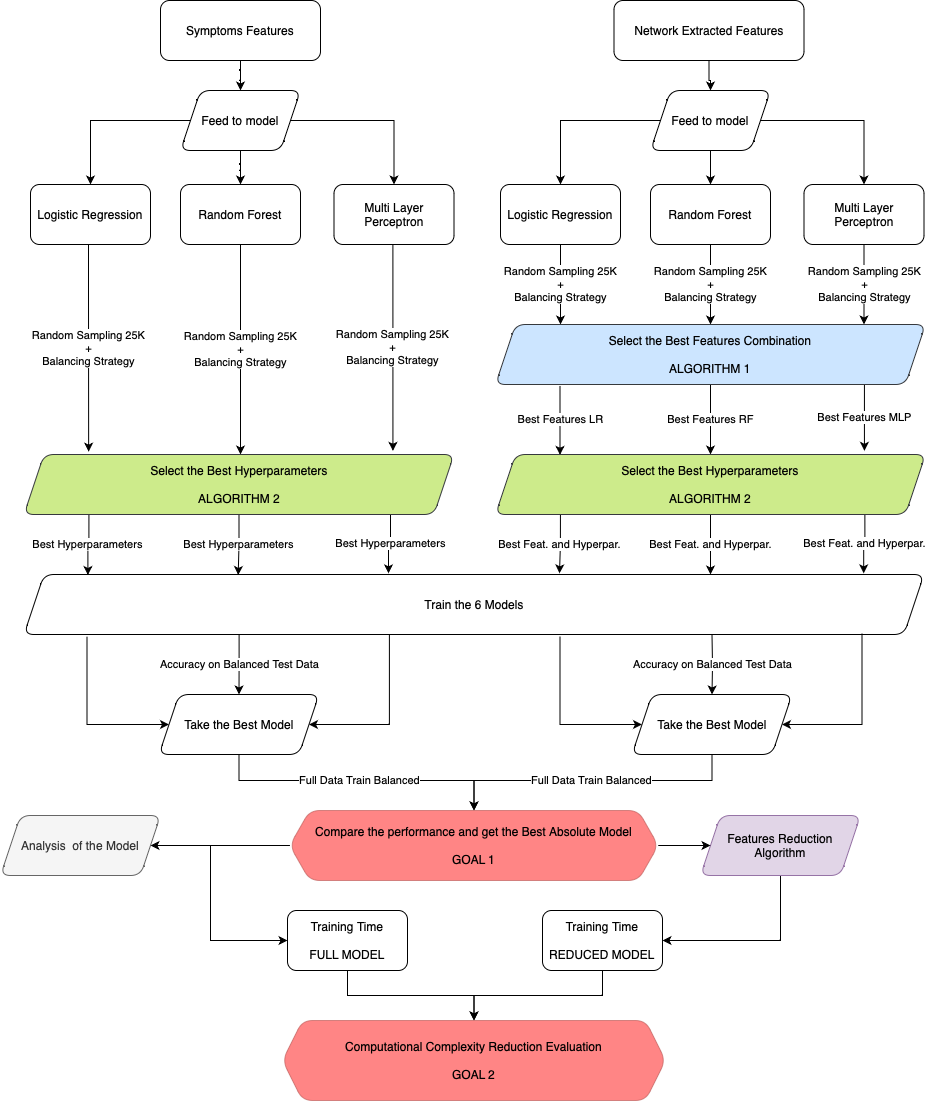

The diagram above was exported from draw.io. Its source (the exported page's mxGraphModel, read from the mxfile embedded in the PNG):
<mxGraphModel dx="1095" dy="727" grid="1" gridSize="10" guides="1" tooltips="1" connect="1" arrows="1" fold="1" page="1" pageScale="1" pageWidth="827" pageHeight="1169" math="0" shadow="0">
  <root>
    <mxCell id="0" />
    <mxCell id="1" parent="0" />
    <mxCell id="xBHE_NZwL9KiMgc2-96D-6" value="" style="edgeStyle=orthogonalEdgeStyle;rounded=0;orthogonalLoop=1;jettySize=auto;html=1;" parent="1" source="xBHE_NZwL9KiMgc2-96D-1" target="xBHE_NZwL9KiMgc2-96D-5" edge="1">
      <mxGeometry relative="1" as="geometry" />
    </mxCell>
    <mxCell id="xBHE_NZwL9KiMgc2-96D-1" value="Symptoms&amp;nbsp;Features" style="rounded=1;whiteSpace=wrap;html=1;" parent="1" vertex="1">
      <mxGeometry x="180" y="160" width="160" height="60" as="geometry" />
    </mxCell>
    <mxCell id="xBHE_NZwL9KiMgc2-96D-20" value="" style="edgeStyle=orthogonalEdgeStyle;rounded=0;orthogonalLoop=1;jettySize=auto;html=1;" parent="1" source="xBHE_NZwL9KiMgc2-96D-2" target="xBHE_NZwL9KiMgc2-96D-16" edge="1">
      <mxGeometry relative="1" as="geometry" />
    </mxCell>
    <mxCell id="xBHE_NZwL9KiMgc2-96D-2" value="Network Extracted Features" style="rounded=1;whiteSpace=wrap;html=1;" parent="1" vertex="1">
      <mxGeometry x="633.5" y="160" width="190" height="60" as="geometry" />
    </mxCell>
    <mxCell id="xBHE_NZwL9KiMgc2-96D-8" value="" style="edgeStyle=orthogonalEdgeStyle;rounded=0;orthogonalLoop=1;jettySize=auto;html=1;" parent="1" source="xBHE_NZwL9KiMgc2-96D-5" target="xBHE_NZwL9KiMgc2-96D-7" edge="1">
      <mxGeometry relative="1" as="geometry" />
    </mxCell>
    <mxCell id="xBHE_NZwL9KiMgc2-96D-10" value="" style="edgeStyle=orthogonalEdgeStyle;rounded=0;orthogonalLoop=1;jettySize=auto;html=1;" parent="1" source="xBHE_NZwL9KiMgc2-96D-5" target="xBHE_NZwL9KiMgc2-96D-9" edge="1">
      <mxGeometry relative="1" as="geometry" />
    </mxCell>
    <mxCell id="xBHE_NZwL9KiMgc2-96D-12" value="" style="edgeStyle=orthogonalEdgeStyle;rounded=0;orthogonalLoop=1;jettySize=auto;html=1;" parent="1" source="xBHE_NZwL9KiMgc2-96D-5" target="xBHE_NZwL9KiMgc2-96D-11" edge="1">
      <mxGeometry relative="1" as="geometry" />
    </mxCell>
    <mxCell id="xBHE_NZwL9KiMgc2-96D-5" value="Feed to model" style="shape=parallelogram;perimeter=parallelogramPerimeter;whiteSpace=wrap;html=1;fixedSize=1;rounded=1;" parent="1" vertex="1">
      <mxGeometry x="200" y="250" width="120" height="60" as="geometry" />
    </mxCell>
    <mxCell id="xBHE_NZwL9KiMgc2-96D-7" value="Logistic Regression" style="rounded=1;whiteSpace=wrap;html=1;" parent="1" vertex="1">
      <mxGeometry x="50" y="344" width="120" height="60" as="geometry" />
    </mxCell>
    <mxCell id="xBHE_NZwL9KiMgc2-96D-9" value="Random Forest" style="rounded=1;whiteSpace=wrap;html=1;" parent="1" vertex="1">
      <mxGeometry x="200" y="344" width="120" height="60" as="geometry" />
    </mxCell>
    <mxCell id="xBHE_NZwL9KiMgc2-96D-11" value="Multi Layer Perceptron" style="rounded=1;whiteSpace=wrap;html=1;" parent="1" vertex="1">
      <mxGeometry x="353.5" y="344" width="120" height="60" as="geometry" />
    </mxCell>
    <mxCell id="xBHE_NZwL9KiMgc2-96D-13" value="" style="edgeStyle=orthogonalEdgeStyle;rounded=0;orthogonalLoop=1;jettySize=auto;html=1;" parent="1" source="xBHE_NZwL9KiMgc2-96D-16" target="xBHE_NZwL9KiMgc2-96D-17" edge="1">
      <mxGeometry relative="1" as="geometry" />
    </mxCell>
    <mxCell id="xBHE_NZwL9KiMgc2-96D-14" value="" style="edgeStyle=orthogonalEdgeStyle;rounded=0;orthogonalLoop=1;jettySize=auto;html=1;" parent="1" source="xBHE_NZwL9KiMgc2-96D-16" target="xBHE_NZwL9KiMgc2-96D-18" edge="1">
      <mxGeometry relative="1" as="geometry">
        <Array as="points">
          <mxPoint x="730" y="330" />
          <mxPoint x="730" y="330" />
        </Array>
      </mxGeometry>
    </mxCell>
    <mxCell id="xBHE_NZwL9KiMgc2-96D-15" value="" style="edgeStyle=orthogonalEdgeStyle;rounded=0;orthogonalLoop=1;jettySize=auto;html=1;" parent="1" source="xBHE_NZwL9KiMgc2-96D-16" target="xBHE_NZwL9KiMgc2-96D-19" edge="1">
      <mxGeometry relative="1" as="geometry" />
    </mxCell>
    <mxCell id="xBHE_NZwL9KiMgc2-96D-16" value="Feed to model" style="shape=parallelogram;perimeter=parallelogramPerimeter;whiteSpace=wrap;html=1;fixedSize=1;rounded=1;" parent="1" vertex="1">
      <mxGeometry x="670" y="250" width="120" height="60" as="geometry" />
    </mxCell>
    <mxCell id="xBHE_NZwL9KiMgc2-96D-22" value="Random Sampling 25K&lt;br style=&quot;border-color: var(--border-color);&quot;&gt;+&lt;br style=&quot;border-color: var(--border-color);&quot;&gt;Balancing Strategy" style="edgeStyle=orthogonalEdgeStyle;rounded=0;orthogonalLoop=1;jettySize=auto;html=1;" parent="1" source="xBHE_NZwL9KiMgc2-96D-17" target="xBHE_NZwL9KiMgc2-96D-21" edge="1">
      <mxGeometry relative="1" as="geometry">
        <Array as="points">
          <mxPoint x="580" y="454" />
          <mxPoint x="580" y="454" />
        </Array>
      </mxGeometry>
    </mxCell>
    <mxCell id="xBHE_NZwL9KiMgc2-96D-17" value="Logistic Regression" style="rounded=1;whiteSpace=wrap;html=1;" parent="1" vertex="1">
      <mxGeometry x="520" y="344" width="120" height="60" as="geometry" />
    </mxCell>
    <mxCell id="xBHE_NZwL9KiMgc2-96D-23" value="Random Sampling 25K&lt;br style=&quot;border-color: var(--border-color);&quot;&gt;+&lt;br style=&quot;border-color: var(--border-color);&quot;&gt;Balancing Strategy" style="edgeStyle=orthogonalEdgeStyle;rounded=0;orthogonalLoop=1;jettySize=auto;html=1;" parent="1" source="xBHE_NZwL9KiMgc2-96D-18" target="xBHE_NZwL9KiMgc2-96D-21" edge="1">
      <mxGeometry relative="1" as="geometry">
        <mxPoint as="offset" />
      </mxGeometry>
    </mxCell>
    <mxCell id="xBHE_NZwL9KiMgc2-96D-18" value="Random Forest" style="rounded=1;whiteSpace=wrap;html=1;" parent="1" vertex="1">
      <mxGeometry x="670" y="344" width="120" height="60" as="geometry" />
    </mxCell>
    <mxCell id="xBHE_NZwL9KiMgc2-96D-24" value="Random Sampling 25K&lt;br style=&quot;border-color: var(--border-color);&quot;&gt;+&lt;br style=&quot;border-color: var(--border-color);&quot;&gt;Balancing Strategy" style="edgeStyle=orthogonalEdgeStyle;rounded=0;orthogonalLoop=1;jettySize=auto;html=1;" parent="1" source="xBHE_NZwL9KiMgc2-96D-19" target="xBHE_NZwL9KiMgc2-96D-21" edge="1">
      <mxGeometry relative="1" as="geometry">
        <Array as="points">
          <mxPoint x="884" y="464" />
          <mxPoint x="884" y="464" />
        </Array>
      </mxGeometry>
    </mxCell>
    <mxCell id="xBHE_NZwL9KiMgc2-96D-19" value="Multi Layer Perceptron" style="rounded=1;whiteSpace=wrap;html=1;" parent="1" vertex="1">
      <mxGeometry x="823.5" y="344" width="120" height="60" as="geometry" />
    </mxCell>
    <mxCell id="xBHE_NZwL9KiMgc2-96D-30" value="&lt;span style=&quot;caret-color: rgb(0, 0, 0); color: rgb(0, 0, 0); font-family: Helvetica; font-size: 11px; font-style: normal; font-variant-caps: normal; font-weight: 400; letter-spacing: normal; text-align: center; text-indent: 0px; text-transform: none; word-spacing: 0px; -webkit-text-stroke-width: 0px; background-color: rgb(255, 255, 255); text-decoration: none; float: none; display: inline !important;&quot;&gt;Best Features RF&lt;/span&gt;" style="edgeStyle=orthogonalEdgeStyle;rounded=0;orthogonalLoop=1;jettySize=auto;html=1;" parent="1" source="xBHE_NZwL9KiMgc2-96D-21" target="xBHE_NZwL9KiMgc2-96D-29" edge="1">
      <mxGeometry relative="1" as="geometry" />
    </mxCell>
    <mxCell id="xBHE_NZwL9KiMgc2-96D-32" value="&lt;span style=&quot;caret-color: rgb(0, 0, 0); color: rgb(0, 0, 0); font-family: Helvetica; font-size: 11px; font-style: normal; font-variant-caps: normal; font-weight: 400; letter-spacing: normal; text-align: center; text-indent: 0px; text-transform: none; word-spacing: 0px; -webkit-text-stroke-width: 0px; background-color: rgb(255, 255, 255); text-decoration: none; float: none; display: inline !important;&quot;&gt;Best Features MLP&lt;/span&gt;" style="edgeStyle=orthogonalEdgeStyle;rounded=0;orthogonalLoop=1;jettySize=auto;html=1;entryX=0.851;entryY=-0.061;entryDx=0;entryDy=0;entryPerimeter=0;" parent="1" edge="1">
      <mxGeometry x="-0.0051" relative="1" as="geometry">
        <mxPoint x="883.9300000000001" y="544" as="sourcePoint" />
        <mxPoint x="883.9300000000001" y="610.3399999999999" as="targetPoint" />
        <Array as="points">
          <mxPoint x="884" y="544" />
          <mxPoint x="884" y="544" />
        </Array>
        <mxPoint as="offset" />
      </mxGeometry>
    </mxCell>
    <mxCell id="xBHE_NZwL9KiMgc2-96D-56" value="Best Features LR" style="edgeStyle=orthogonalEdgeStyle;rounded=0;orthogonalLoop=1;jettySize=auto;html=1;entryX=0.15;entryY=0.006;entryDx=0;entryDy=0;entryPerimeter=0;exitX=0.15;exitY=1.024;exitDx=0;exitDy=0;exitPerimeter=0;" parent="1" source="xBHE_NZwL9KiMgc2-96D-21" target="xBHE_NZwL9KiMgc2-96D-29" edge="1">
      <mxGeometry x="-0.0133" relative="1" as="geometry">
        <mxPoint x="425" y="514" as="targetPoint" />
        <mxPoint as="offset" />
      </mxGeometry>
    </mxCell>
    <mxCell id="xBHE_NZwL9KiMgc2-96D-21" value="Select the Best Features Combination&lt;br&gt;&lt;br&gt;ALGORITHM 1" style="shape=parallelogram;perimeter=parallelogramPerimeter;whiteSpace=wrap;html=1;fixedSize=1;rounded=1;fillColor=#cce5ff;strokeColor=#36393d;" parent="1" vertex="1">
      <mxGeometry x="515" y="484" width="430" height="60" as="geometry" />
    </mxCell>
    <mxCell id="xBHE_NZwL9KiMgc2-96D-43" value="Best Feat. and Hyperpar." style="edgeStyle=orthogonalEdgeStyle;rounded=0;orthogonalLoop=1;jettySize=auto;html=1;" parent="1" source="xBHE_NZwL9KiMgc2-96D-29" target="xBHE_NZwL9KiMgc2-96D-39" edge="1">
      <mxGeometry relative="1" as="geometry">
        <Array as="points">
          <mxPoint x="730" y="724" />
          <mxPoint x="730" y="724" />
        </Array>
        <mxPoint as="offset" />
      </mxGeometry>
    </mxCell>
    <mxCell id="xBHE_NZwL9KiMgc2-96D-46" value="Best Feat. and Hyperpar." style="edgeStyle=orthogonalEdgeStyle;rounded=0;orthogonalLoop=1;jettySize=auto;html=1;entryX=0.595;entryY=-0.019;entryDx=0;entryDy=0;entryPerimeter=0;exitX=0.151;exitY=1.008;exitDx=0;exitDy=0;exitPerimeter=0;" parent="1" source="xBHE_NZwL9KiMgc2-96D-29" target="xBHE_NZwL9KiMgc2-96D-39" edge="1">
      <mxGeometry relative="1" as="geometry" />
    </mxCell>
    <mxCell id="xBHE_NZwL9KiMgc2-96D-58" value="Best Feat. and Hyperpar." style="edgeStyle=orthogonalEdgeStyle;rounded=0;orthogonalLoop=1;jettySize=auto;html=1;entryX=0.933;entryY=-0.019;entryDx=0;entryDy=0;entryPerimeter=0;exitX=0.859;exitY=0.988;exitDx=0;exitDy=0;exitPerimeter=0;" parent="1" source="xBHE_NZwL9KiMgc2-96D-29" target="xBHE_NZwL9KiMgc2-96D-39" edge="1">
      <mxGeometry relative="1" as="geometry">
        <mxPoint x="1035" y="644" as="targetPoint" />
      </mxGeometry>
    </mxCell>
    <mxCell id="xBHE_NZwL9KiMgc2-96D-29" value="Select the Best Hyperparameters&lt;br&gt;&lt;br&gt;ALGORITHM 2" style="shape=parallelogram;perimeter=parallelogramPerimeter;whiteSpace=wrap;html=1;fixedSize=1;rounded=1;fillColor=#cdeb8b;strokeColor=#36393d;" parent="1" vertex="1">
      <mxGeometry x="515" y="614" width="430" height="60" as="geometry" />
    </mxCell>
    <mxCell id="xBHE_NZwL9KiMgc2-96D-35" value="Random Sampling 25K&lt;br style=&quot;border-color: var(--border-color);&quot;&gt;+&lt;br style=&quot;border-color: var(--border-color);&quot;&gt;Balancing Strategy" style="edgeStyle=orthogonalEdgeStyle;rounded=0;orthogonalLoop=1;jettySize=auto;html=1;exitX=0.5;exitY=1;exitDx=0;exitDy=0;" parent="1" source="xBHE_NZwL9KiMgc2-96D-9" target="xBHE_NZwL9KiMgc2-96D-38" edge="1">
      <mxGeometry relative="1" as="geometry">
        <mxPoint x="258.5" y="544" as="sourcePoint" />
        <Array as="points">
          <mxPoint x="260" y="564" />
          <mxPoint x="260" y="564" />
        </Array>
        <mxPoint as="offset" />
      </mxGeometry>
    </mxCell>
    <mxCell id="xBHE_NZwL9KiMgc2-96D-36" value="Random Sampling 25K&lt;br style=&quot;border-color: var(--border-color);&quot;&gt;+&lt;br style=&quot;border-color: var(--border-color);&quot;&gt;Balancing Strategy" style="edgeStyle=orthogonalEdgeStyle;rounded=0;orthogonalLoop=1;jettySize=auto;html=1;entryX=0.851;entryY=-0.061;entryDx=0;entryDy=0;entryPerimeter=0;exitX=0.5;exitY=1;exitDx=0;exitDy=0;" parent="1" source="xBHE_NZwL9KiMgc2-96D-11" edge="1">
      <mxGeometry relative="1" as="geometry">
        <mxPoint x="412.43000000000006" y="544" as="sourcePoint" />
        <mxPoint x="412.43000000000006" y="610.3399999999999" as="targetPoint" />
        <Array as="points">
          <mxPoint x="413" y="404" />
        </Array>
      </mxGeometry>
    </mxCell>
    <mxCell id="xBHE_NZwL9KiMgc2-96D-37" value="&lt;span style=&quot;caret-color: rgb(0, 0, 0); color: rgb(0, 0, 0); font-family: Helvetica; font-size: 11px; font-style: normal; font-variant-caps: normal; font-weight: 400; letter-spacing: normal; text-align: center; text-indent: 0px; text-transform: none; word-spacing: 0px; -webkit-text-stroke-width: 0px; background-color: rgb(255, 255, 255); text-decoration: none; float: none; display: inline !important;&quot;&gt;Random Sampling 25K&lt;br&gt;+&lt;br&gt;Balancing Strategy&lt;br&gt;&lt;/span&gt;" style="edgeStyle=orthogonalEdgeStyle;rounded=0;orthogonalLoop=1;jettySize=auto;html=1;entryX=0.155;entryY=-0.047;entryDx=0;entryDy=0;entryPerimeter=0;" parent="1" source="xBHE_NZwL9KiMgc2-96D-7" edge="1">
      <mxGeometry relative="1" as="geometry">
        <mxPoint x="108.15000000000009" y="544" as="sourcePoint" />
        <mxPoint x="108.15000000000009" y="611.1799999999998" as="targetPoint" />
        <Array as="points">
          <mxPoint x="108" y="454" />
          <mxPoint x="108" y="454" />
        </Array>
      </mxGeometry>
    </mxCell>
    <mxCell id="xBHE_NZwL9KiMgc2-96D-50" value="Best Hyperparameters" style="edgeStyle=orthogonalEdgeStyle;rounded=0;orthogonalLoop=1;jettySize=auto;html=1;entryX=0.405;entryY=-0.019;entryDx=0;entryDy=0;entryPerimeter=0;exitX=0.856;exitY=0.994;exitDx=0;exitDy=0;exitPerimeter=0;" parent="1" source="xBHE_NZwL9KiMgc2-96D-38" target="xBHE_NZwL9KiMgc2-96D-39" edge="1">
      <mxGeometry relative="1" as="geometry">
        <Array as="points">
          <mxPoint x="410" y="674" />
          <mxPoint x="410" y="704" />
        </Array>
      </mxGeometry>
    </mxCell>
    <mxCell id="xBHE_NZwL9KiMgc2-96D-52" value="Best Hyperparameters" style="edgeStyle=orthogonalEdgeStyle;rounded=0;orthogonalLoop=1;jettySize=auto;html=1;entryX=0.238;entryY=0.008;entryDx=0;entryDy=0;entryPerimeter=0;" parent="1" source="xBHE_NZwL9KiMgc2-96D-38" target="xBHE_NZwL9KiMgc2-96D-39" edge="1">
      <mxGeometry relative="1" as="geometry" />
    </mxCell>
    <mxCell id="xBHE_NZwL9KiMgc2-96D-54" value="Best Hyperparameters" style="edgeStyle=orthogonalEdgeStyle;rounded=0;orthogonalLoop=1;jettySize=auto;html=1;entryX=0.071;entryY=0.008;entryDx=0;entryDy=0;entryPerimeter=0;exitX=0.151;exitY=1.008;exitDx=0;exitDy=0;exitPerimeter=0;" parent="1" source="xBHE_NZwL9KiMgc2-96D-38" target="xBHE_NZwL9KiMgc2-96D-39" edge="1">
      <mxGeometry x="0.0164" relative="1" as="geometry">
        <mxPoint x="-191.5" y="644" as="targetPoint" />
        <mxPoint as="offset" />
      </mxGeometry>
    </mxCell>
    <mxCell id="xBHE_NZwL9KiMgc2-96D-38" value="Select the Best Hyperparameters&lt;br&gt;&lt;br&gt;ALGORITHM 2" style="shape=parallelogram;perimeter=parallelogramPerimeter;whiteSpace=wrap;html=1;fixedSize=1;rounded=1;fillColor=#cdeb8b;strokeColor=#36393d;" parent="1" vertex="1">
      <mxGeometry x="43.5" y="614" width="430" height="60" as="geometry" />
    </mxCell>
    <mxCell id="xBHE_NZwL9KiMgc2-96D-60" value="Accuracy on Balanced Test Data" style="edgeStyle=orthogonalEdgeStyle;rounded=0;orthogonalLoop=1;jettySize=auto;html=1;exitX=0.239;exitY=0.994;exitDx=0;exitDy=0;exitPerimeter=0;" parent="1" source="xBHE_NZwL9KiMgc2-96D-39" target="xBHE_NZwL9KiMgc2-96D-59" edge="1">
      <mxGeometry relative="1" as="geometry" />
    </mxCell>
    <mxCell id="xBHE_NZwL9KiMgc2-96D-62" value="" style="edgeStyle=orthogonalEdgeStyle;rounded=0;orthogonalLoop=1;jettySize=auto;html=1;exitX=0.406;exitY=0.981;exitDx=0;exitDy=0;exitPerimeter=0;entryX=1;entryY=0.5;entryDx=0;entryDy=0;" parent="1" source="xBHE_NZwL9KiMgc2-96D-39" target="xBHE_NZwL9KiMgc2-96D-59" edge="1">
      <mxGeometry relative="1" as="geometry">
        <mxPoint x="493.5" y="874" as="targetPoint" />
        <Array as="points">
          <mxPoint x="408.5" y="884" />
        </Array>
      </mxGeometry>
    </mxCell>
    <mxCell id="xBHE_NZwL9KiMgc2-96D-64" value="" style="edgeStyle=orthogonalEdgeStyle;rounded=0;orthogonalLoop=1;jettySize=auto;html=1;exitX=0.07;exitY=1.036;exitDx=0;exitDy=0;exitPerimeter=0;entryX=0;entryY=0.5;entryDx=0;entryDy=0;" parent="1" source="xBHE_NZwL9KiMgc2-96D-39" target="xBHE_NZwL9KiMgc2-96D-59" edge="1">
      <mxGeometry relative="1" as="geometry">
        <mxPoint x="-426.5" y="764" as="targetPoint" />
        <Array as="points">
          <mxPoint x="106.5" y="884" />
        </Array>
      </mxGeometry>
    </mxCell>
    <mxCell id="xBHE_NZwL9KiMgc2-96D-39" value="Train the 6 Models" style="shape=parallelogram;perimeter=parallelogramPerimeter;whiteSpace=wrap;html=1;fixedSize=1;rounded=1;" parent="1" vertex="1">
      <mxGeometry x="43.5" y="734" width="900" height="60" as="geometry" />
    </mxCell>
    <mxCell id="xBHE_NZwL9KiMgc2-96D-71" value="Full Data Train Balanced" style="edgeStyle=orthogonalEdgeStyle;rounded=0;orthogonalLoop=1;jettySize=auto;html=1;entryX=0.5;entryY=0;entryDx=0;entryDy=0;" parent="1" source="xBHE_NZwL9KiMgc2-96D-59" target="xBHE_NZwL9KiMgc2-96D-90" edge="1">
      <mxGeometry x="0.0034" relative="1" as="geometry">
        <mxPoint x="493.5" y="974" as="targetPoint" />
        <Array as="points">
          <mxPoint x="258" y="940" />
          <mxPoint x="494" y="940" />
        </Array>
        <mxPoint as="offset" />
      </mxGeometry>
    </mxCell>
    <mxCell id="xBHE_NZwL9KiMgc2-96D-59" value="Take the Best Model" style="shape=parallelogram;perimeter=parallelogramPerimeter;whiteSpace=wrap;html=1;fixedSize=1;rounded=1;" parent="1" vertex="1">
      <mxGeometry x="178.5" y="854" width="160" height="60" as="geometry" />
    </mxCell>
    <mxCell id="xBHE_NZwL9KiMgc2-96D-65" value="Accuracy on Balanced Test Data" style="edgeStyle=orthogonalEdgeStyle;rounded=0;orthogonalLoop=1;jettySize=auto;html=1;exitX=0.239;exitY=0.994;exitDx=0;exitDy=0;exitPerimeter=0;" parent="1" target="xBHE_NZwL9KiMgc2-96D-68" edge="1">
      <mxGeometry x="-0.0083" relative="1" as="geometry">
        <mxPoint x="731.5" y="794" as="sourcePoint" />
        <mxPoint as="offset" />
      </mxGeometry>
    </mxCell>
    <mxCell id="xBHE_NZwL9KiMgc2-96D-66" value="" style="edgeStyle=orthogonalEdgeStyle;rounded=0;orthogonalLoop=1;jettySize=auto;html=1;exitX=0.406;exitY=0.981;exitDx=0;exitDy=0;exitPerimeter=0;entryX=1;entryY=0.5;entryDx=0;entryDy=0;" parent="1" target="xBHE_NZwL9KiMgc2-96D-68" edge="1">
      <mxGeometry relative="1" as="geometry">
        <mxPoint x="881.5" y="793" as="sourcePoint" />
        <mxPoint x="966.5" y="874" as="targetPoint" />
        <Array as="points">
          <mxPoint x="881.5" y="884" />
        </Array>
      </mxGeometry>
    </mxCell>
    <mxCell id="xBHE_NZwL9KiMgc2-96D-67" value="" style="edgeStyle=orthogonalEdgeStyle;rounded=0;orthogonalLoop=1;jettySize=auto;html=1;exitX=0.07;exitY=1.036;exitDx=0;exitDy=0;exitPerimeter=0;entryX=0;entryY=0.5;entryDx=0;entryDy=0;" parent="1" target="xBHE_NZwL9KiMgc2-96D-68" edge="1">
      <mxGeometry relative="1" as="geometry">
        <mxPoint x="579.5" y="796" as="sourcePoint" />
        <mxPoint x="46.5" y="764" as="targetPoint" />
        <Array as="points">
          <mxPoint x="579.5" y="884" />
        </Array>
      </mxGeometry>
    </mxCell>
    <mxCell id="xBHE_NZwL9KiMgc2-96D-70" value="Full Data Train Balanced" style="edgeStyle=orthogonalEdgeStyle;rounded=0;orthogonalLoop=1;jettySize=auto;html=1;entryX=0.5;entryY=0;entryDx=0;entryDy=0;" parent="1" source="xBHE_NZwL9KiMgc2-96D-68" target="xBHE_NZwL9KiMgc2-96D-90" edge="1">
      <mxGeometry relative="1" as="geometry">
        <mxPoint x="493.5" y="974" as="targetPoint" />
        <Array as="points">
          <mxPoint x="732" y="940" />
          <mxPoint x="494" y="940" />
        </Array>
      </mxGeometry>
    </mxCell>
    <mxCell id="xBHE_NZwL9KiMgc2-96D-68" value="Take the Best Model" style="shape=parallelogram;perimeter=parallelogramPerimeter;whiteSpace=wrap;html=1;fixedSize=1;rounded=1;" parent="1" vertex="1">
      <mxGeometry x="651.5" y="854" width="160" height="60" as="geometry" />
    </mxCell>
    <mxCell id="xBHE_NZwL9KiMgc2-96D-92" value="" style="edgeStyle=orthogonalEdgeStyle;rounded=0;orthogonalLoop=1;jettySize=auto;html=1;entryX=1;entryY=0.5;entryDx=0;entryDy=0;" parent="1" source="xBHE_NZwL9KiMgc2-96D-76" target="xBHE_NZwL9KiMgc2-96D-78" edge="1">
      <mxGeometry relative="1" as="geometry">
        <Array as="points">
          <mxPoint x="800" y="1100" />
        </Array>
      </mxGeometry>
    </mxCell>
    <mxCell id="xBHE_NZwL9KiMgc2-96D-76" value="Features Reduction Algorithm" style="shape=parallelogram;perimeter=parallelogramPerimeter;whiteSpace=wrap;html=1;fixedSize=1;rounded=1;fillColor=#e1d5e7;strokeColor=#9673a6;" parent="1" vertex="1">
      <mxGeometry x="720" y="975" width="160" height="60" as="geometry" />
    </mxCell>
    <mxCell id="xBHE_NZwL9KiMgc2-96D-88" value="" style="edgeStyle=orthogonalEdgeStyle;rounded=0;orthogonalLoop=1;jettySize=auto;html=1;" parent="1" source="xBHE_NZwL9KiMgc2-96D-78" target="xBHE_NZwL9KiMgc2-96D-86" edge="1">
      <mxGeometry relative="1" as="geometry" />
    </mxCell>
    <mxCell id="xBHE_NZwL9KiMgc2-96D-78" value="Training Time&lt;br&gt;&lt;br&gt;REDUCED MODEL" style="rounded=1;whiteSpace=wrap;html=1;" parent="1" vertex="1">
      <mxGeometry x="562" y="1070" width="120" height="60" as="geometry" />
    </mxCell>
    <mxCell id="xBHE_NZwL9KiMgc2-96D-87" value="" style="edgeStyle=orthogonalEdgeStyle;rounded=0;orthogonalLoop=1;jettySize=auto;html=1;" parent="1" source="xBHE_NZwL9KiMgc2-96D-80" target="xBHE_NZwL9KiMgc2-96D-86" edge="1">
      <mxGeometry relative="1" as="geometry" />
    </mxCell>
    <mxCell id="xBHE_NZwL9KiMgc2-96D-80" value="Training Time&lt;br&gt;&lt;br&gt;FULL MODEL" style="rounded=1;whiteSpace=wrap;html=1;" parent="1" vertex="1">
      <mxGeometry x="307" y="1070" width="120" height="60" as="geometry" />
    </mxCell>
    <mxCell id="xBHE_NZwL9KiMgc2-96D-86" value="Computational Complexity Reduction Evaluation&lt;br&gt;&lt;br&gt;GOAL 2" style="shape=hexagon;perimeter=hexagonPerimeter2;whiteSpace=wrap;html=1;fixedSize=1;rounded=1;fillColor=#FF3333;opacity=60;strokeColor=#b85450;" parent="1" vertex="1">
      <mxGeometry x="302" y="1180" width="383" height="80" as="geometry" />
    </mxCell>
    <mxCell id="UpfyJh12QrnVFdX82edq-2" value="" style="edgeStyle=orthogonalEdgeStyle;rounded=0;orthogonalLoop=1;jettySize=auto;html=1;entryX=0;entryY=0.5;entryDx=0;entryDy=0;" edge="1" parent="1" source="xBHE_NZwL9KiMgc2-96D-90" target="xBHE_NZwL9KiMgc2-96D-76">
      <mxGeometry relative="1" as="geometry">
        <mxPoint x="882.0000000000002" y="1004.9999999999998" as="targetPoint" />
      </mxGeometry>
    </mxCell>
    <mxCell id="UpfyJh12QrnVFdX82edq-4" value="" style="edgeStyle=orthogonalEdgeStyle;rounded=0;orthogonalLoop=1;jettySize=auto;html=1;entryX=0;entryY=0.5;entryDx=0;entryDy=0;exitX=0;exitY=0.5;exitDx=0;exitDy=0;" edge="1" parent="1" source="xBHE_NZwL9KiMgc2-96D-90" target="xBHE_NZwL9KiMgc2-96D-80">
      <mxGeometry relative="1" as="geometry">
        <mxPoint x="229.24999999999955" y="1004.9999999999998" as="targetPoint" />
        <Array as="points">
          <mxPoint x="230" y="1005" />
          <mxPoint x="230" y="1100" />
        </Array>
      </mxGeometry>
    </mxCell>
    <mxCell id="UpfyJh12QrnVFdX82edq-9" style="edgeStyle=orthogonalEdgeStyle;rounded=0;orthogonalLoop=1;jettySize=auto;html=1;entryX=1;entryY=0.5;entryDx=0;entryDy=0;" edge="1" parent="1" source="xBHE_NZwL9KiMgc2-96D-90" target="UpfyJh12QrnVFdX82edq-10">
      <mxGeometry relative="1" as="geometry">
        <mxPoint x="170" y="1004.9999999999998" as="targetPoint" />
      </mxGeometry>
    </mxCell>
    <mxCell id="xBHE_NZwL9KiMgc2-96D-90" value="Compare the performance and get the Best Absolute Model&lt;br&gt;&lt;br&gt;GOAL 1" style="shape=hexagon;perimeter=hexagonPerimeter2;whiteSpace=wrap;html=1;fixedSize=1;rounded=1;fillColor=#FF3333;strokeColor=#b85450;opacity=60;shadow=0;" parent="1" vertex="1">
      <mxGeometry x="309.25" y="970" width="368.5" height="70" as="geometry" />
    </mxCell>
    <mxCell id="UpfyJh12QrnVFdX82edq-10" value="Analysis &amp;nbsp;of the Model" style="shape=parallelogram;perimeter=parallelogramPerimeter;whiteSpace=wrap;html=1;fixedSize=1;rounded=1;fillColor=#f5f5f5;strokeColor=#666666;fontColor=#333333;" vertex="1" parent="1">
      <mxGeometry x="20" y="975" width="160" height="60" as="geometry" />
    </mxCell>
  </root>
</mxGraphModel>